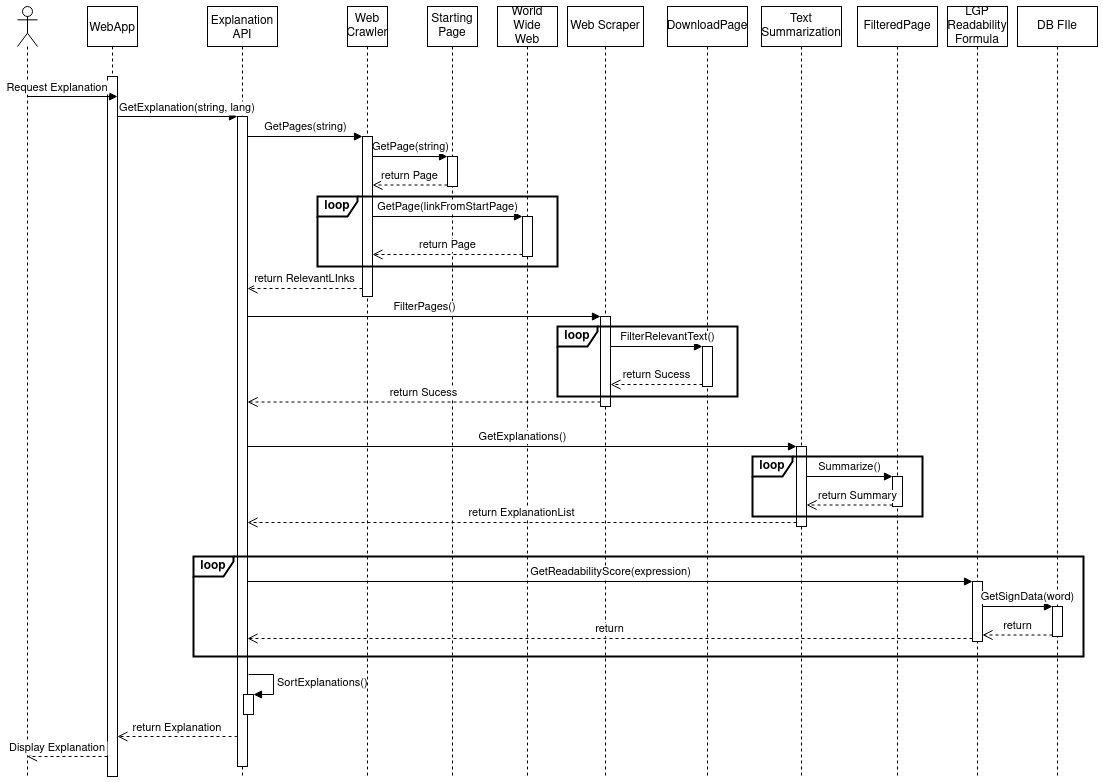

The diagram above was exported from draw.io. Its source (the exported page's mxGraphModel, read from the mxfile embedded in the PNG):
<mxGraphModel dx="1422" dy="831" grid="1" gridSize="10" guides="1" tooltips="1" connect="1" arrows="1" fold="1" page="1" pageScale="1" pageWidth="1100" pageHeight="850" math="0" shadow="0">
  <root>
    <mxCell id="0" />
    <mxCell id="1" parent="0" />
    <mxCell id="3nuBFxr9cyL0pnOWT2aG-1" value="WebApp" style="shape=umlLifeline;perimeter=lifelinePerimeter;container=1;collapsible=0;recursiveResize=0;rounded=0;shadow=0;strokeWidth=1;" parent="1" vertex="1">
      <mxGeometry x="90" y="80" width="50" height="770" as="geometry" />
    </mxCell>
    <mxCell id="3nuBFxr9cyL0pnOWT2aG-2" value="" style="points=[];perimeter=orthogonalPerimeter;rounded=0;shadow=0;strokeWidth=1;" parent="3nuBFxr9cyL0pnOWT2aG-1" vertex="1">
      <mxGeometry x="20" y="70" width="10" height="700" as="geometry" />
    </mxCell>
    <mxCell id="3nuBFxr9cyL0pnOWT2aG-5" value="Explanation&#10;API" style="shape=umlLifeline;perimeter=lifelinePerimeter;container=1;collapsible=0;recursiveResize=0;rounded=0;shadow=0;strokeWidth=1;" parent="1" vertex="1">
      <mxGeometry x="210" y="80" width="70" height="770" as="geometry" />
    </mxCell>
    <mxCell id="3nuBFxr9cyL0pnOWT2aG-6" value="" style="points=[];perimeter=orthogonalPerimeter;rounded=0;shadow=0;strokeWidth=1;" parent="3nuBFxr9cyL0pnOWT2aG-5" vertex="1">
      <mxGeometry x="30" y="110" width="10" height="650" as="geometry" />
    </mxCell>
    <mxCell id="OfvZRMIQMLhBTj1_9rtX-11" value="SortExplanations()" style="edgeStyle=orthogonalEdgeStyle;html=1;align=left;spacingLeft=2;endArrow=block;rounded=0;entryX=1;entryY=0;" parent="3nuBFxr9cyL0pnOWT2aG-5" target="OfvZRMIQMLhBTj1_9rtX-10" edge="1">
      <mxGeometry relative="1" as="geometry">
        <mxPoint x="41" y="668" as="sourcePoint" />
        <Array as="points">
          <mxPoint x="66" y="668" />
        </Array>
      </mxGeometry>
    </mxCell>
    <mxCell id="OfvZRMIQMLhBTj1_9rtX-10" value="" style="html=1;points=[];perimeter=orthogonalPerimeter;" parent="3nuBFxr9cyL0pnOWT2aG-5" vertex="1">
      <mxGeometry x="36" y="688" width="10" height="20" as="geometry" />
    </mxCell>
    <mxCell id="3nuBFxr9cyL0pnOWT2aG-7" value="return Explanation" style="verticalAlign=bottom;endArrow=open;dashed=1;endSize=8;shadow=0;strokeWidth=1;" parent="1" source="3nuBFxr9cyL0pnOWT2aG-6" target="3nuBFxr9cyL0pnOWT2aG-2" edge="1">
      <mxGeometry relative="1" as="geometry">
        <mxPoint x="265" y="236" as="targetPoint" />
        <Array as="points">
          <mxPoint x="240" y="810" />
        </Array>
      </mxGeometry>
    </mxCell>
    <mxCell id="3nuBFxr9cyL0pnOWT2aG-8" value="GetExplanation(string, lang)" style="verticalAlign=bottom;endArrow=block;entryX=0;entryY=0;shadow=0;strokeWidth=1;" parent="1" source="3nuBFxr9cyL0pnOWT2aG-2" target="3nuBFxr9cyL0pnOWT2aG-6" edge="1">
      <mxGeometry x="0.1667" relative="1" as="geometry">
        <mxPoint x="265" y="160" as="sourcePoint" />
        <mxPoint as="offset" />
      </mxGeometry>
    </mxCell>
    <mxCell id="p8yf5OMEc5uxuksPVZm--1" value="" style="shape=umlLifeline;participant=umlActor;perimeter=lifelinePerimeter;whiteSpace=wrap;html=1;container=1;collapsible=0;recursiveResize=0;verticalAlign=top;spacingTop=36;outlineConnect=0;" parent="1" vertex="1">
      <mxGeometry x="20" y="80" width="20" height="770" as="geometry" />
    </mxCell>
    <mxCell id="p8yf5OMEc5uxuksPVZm--3" value="&lt;div&gt;Starting&lt;/div&gt;&lt;div&gt;Page&lt;br&gt;&lt;/div&gt;" style="shape=umlLifeline;perimeter=lifelinePerimeter;whiteSpace=wrap;html=1;container=1;collapsible=0;recursiveResize=0;outlineConnect=0;" parent="1" vertex="1">
      <mxGeometry x="430" y="80" width="50" height="770" as="geometry" />
    </mxCell>
    <mxCell id="p8yf5OMEc5uxuksPVZm--4" value="" style="html=1;points=[];perimeter=orthogonalPerimeter;" parent="p8yf5OMEc5uxuksPVZm--3" vertex="1">
      <mxGeometry x="20" y="150" width="10" height="30" as="geometry" />
    </mxCell>
    <mxCell id="p8yf5OMEc5uxuksPVZm--6" value="return Page" style="html=1;verticalAlign=bottom;endArrow=open;dashed=1;endSize=8;exitX=0;exitY=0.95;" parent="1" source="p8yf5OMEc5uxuksPVZm--4" target="p8yf5OMEc5uxuksPVZm--12" edge="1">
      <mxGeometry relative="1" as="geometry">
        <mxPoint x="490" y="271" as="targetPoint" />
      </mxGeometry>
    </mxCell>
    <mxCell id="p8yf5OMEc5uxuksPVZm--5" value="GetPage(string)" style="html=1;verticalAlign=bottom;endArrow=block;entryX=0;entryY=0;" parent="1" source="p8yf5OMEc5uxuksPVZm--12" target="p8yf5OMEc5uxuksPVZm--4" edge="1">
      <mxGeometry relative="1" as="geometry">
        <mxPoint x="470" y="195" as="sourcePoint" />
      </mxGeometry>
    </mxCell>
    <mxCell id="p8yf5OMEc5uxuksPVZm--7" value="&lt;div&gt;World&lt;/div&gt;&lt;div&gt;Wide&lt;/div&gt;&lt;div&gt;Web&lt;/div&gt;" style="shape=umlLifeline;perimeter=lifelinePerimeter;whiteSpace=wrap;html=1;container=1;collapsible=0;recursiveResize=0;outlineConnect=0;" parent="1" vertex="1">
      <mxGeometry x="500" y="80" width="60" height="770" as="geometry" />
    </mxCell>
    <mxCell id="p8yf5OMEc5uxuksPVZm--8" value="" style="html=1;points=[];perimeter=orthogonalPerimeter;" parent="p8yf5OMEc5uxuksPVZm--7" vertex="1">
      <mxGeometry x="25" y="210" width="10" height="40" as="geometry" />
    </mxCell>
    <mxCell id="p8yf5OMEc5uxuksPVZm--9" value="GetPage(linkFromStartPage)" style="html=1;verticalAlign=bottom;endArrow=block;entryX=0;entryY=0;" parent="1" target="p8yf5OMEc5uxuksPVZm--8" edge="1" source="p8yf5OMEc5uxuksPVZm--12">
      <mxGeometry relative="1" as="geometry">
        <mxPoint x="425" y="290" as="sourcePoint" />
      </mxGeometry>
    </mxCell>
    <mxCell id="p8yf5OMEc5uxuksPVZm--11" value="Web Crawler" style="shape=umlLifeline;perimeter=lifelinePerimeter;whiteSpace=wrap;html=1;container=1;collapsible=0;recursiveResize=0;outlineConnect=0;" parent="1" vertex="1">
      <mxGeometry x="350" y="80" width="40" height="770" as="geometry" />
    </mxCell>
    <mxCell id="p8yf5OMEc5uxuksPVZm--12" value="" style="html=1;points=[];perimeter=orthogonalPerimeter;" parent="p8yf5OMEc5uxuksPVZm--11" vertex="1">
      <mxGeometry x="15" y="130" width="10" height="160" as="geometry" />
    </mxCell>
    <mxCell id="p8yf5OMEc5uxuksPVZm--13" value="GetPages(string)" style="html=1;verticalAlign=bottom;endArrow=block;entryX=0;entryY=0;" parent="1" source="3nuBFxr9cyL0pnOWT2aG-6" target="p8yf5OMEc5uxuksPVZm--12" edge="1">
      <mxGeometry relative="1" as="geometry">
        <mxPoint x="310" y="185" as="sourcePoint" />
      </mxGeometry>
    </mxCell>
    <mxCell id="p8yf5OMEc5uxuksPVZm--14" value="return RelevantLInks" style="html=1;verticalAlign=bottom;endArrow=open;dashed=1;endSize=8;exitX=0;exitY=0.95;" parent="1" source="p8yf5OMEc5uxuksPVZm--12" target="3nuBFxr9cyL0pnOWT2aG-6" edge="1">
      <mxGeometry relative="1" as="geometry">
        <mxPoint x="320" y="270" as="targetPoint" />
      </mxGeometry>
    </mxCell>
    <mxCell id="p8yf5OMEc5uxuksPVZm--10" value="return Page" style="html=1;verticalAlign=bottom;endArrow=open;dashed=1;endSize=8;exitX=0;exitY=0.95;" parent="1" source="p8yf5OMEc5uxuksPVZm--8" edge="1" target="p8yf5OMEc5uxuksPVZm--12">
      <mxGeometry relative="1" as="geometry">
        <mxPoint x="425" y="328" as="targetPoint" />
      </mxGeometry>
    </mxCell>
    <mxCell id="p8yf5OMEc5uxuksPVZm--16" value="Web Scraper" style="shape=umlLifeline;perimeter=lifelinePerimeter;whiteSpace=wrap;html=1;container=1;collapsible=0;recursiveResize=0;outlineConnect=0;" parent="1" vertex="1">
      <mxGeometry x="570" y="80" width="76" height="770" as="geometry" />
    </mxCell>
    <mxCell id="p8yf5OMEc5uxuksPVZm--17" value="" style="html=1;points=[];perimeter=orthogonalPerimeter;" parent="p8yf5OMEc5uxuksPVZm--16" vertex="1">
      <mxGeometry x="33" y="310" width="10" height="90" as="geometry" />
    </mxCell>
    <mxCell id="p8yf5OMEc5uxuksPVZm--18" value="FilterPages()" style="html=1;verticalAlign=bottom;endArrow=block;entryX=0;entryY=0;" parent="1" source="3nuBFxr9cyL0pnOWT2aG-6" target="p8yf5OMEc5uxuksPVZm--17" edge="1">
      <mxGeometry relative="1" as="geometry">
        <mxPoint x="750" y="470" as="sourcePoint" />
      </mxGeometry>
    </mxCell>
    <mxCell id="p8yf5OMEc5uxuksPVZm--19" value="return Sucess" style="html=1;verticalAlign=bottom;endArrow=open;dashed=1;endSize=8;exitX=0;exitY=0.95;" parent="1" source="p8yf5OMEc5uxuksPVZm--17" target="3nuBFxr9cyL0pnOWT2aG-6" edge="1">
      <mxGeometry relative="1" as="geometry">
        <mxPoint x="310" y="565" as="targetPoint" />
      </mxGeometry>
    </mxCell>
    <mxCell id="p8yf5OMEc5uxuksPVZm--21" value="DownloadPage" style="shape=umlLifeline;perimeter=lifelinePerimeter;whiteSpace=wrap;html=1;container=1;collapsible=0;recursiveResize=0;outlineConnect=0;" parent="1" vertex="1">
      <mxGeometry x="670" y="80" width="80" height="770" as="geometry" />
    </mxCell>
    <mxCell id="p8yf5OMEc5uxuksPVZm--22" value="" style="html=1;points=[];perimeter=orthogonalPerimeter;" parent="p8yf5OMEc5uxuksPVZm--21" vertex="1">
      <mxGeometry x="35" y="340" width="10" height="40" as="geometry" />
    </mxCell>
    <mxCell id="p8yf5OMEc5uxuksPVZm--23" value="FilterRelevantText()" style="html=1;verticalAlign=bottom;endArrow=block;entryX=0;entryY=0;" parent="1" source="p8yf5OMEc5uxuksPVZm--17" target="p8yf5OMEc5uxuksPVZm--22" edge="1">
      <mxGeometry x="0.2391" relative="1" as="geometry">
        <mxPoint x="870" y="400" as="sourcePoint" />
        <mxPoint as="offset" />
      </mxGeometry>
    </mxCell>
    <mxCell id="p8yf5OMEc5uxuksPVZm--24" value="return Sucess" style="html=1;verticalAlign=bottom;endArrow=open;dashed=1;endSize=8;exitX=0;exitY=0.95;" parent="1" source="p8yf5OMEc5uxuksPVZm--22" target="p8yf5OMEc5uxuksPVZm--17" edge="1">
      <mxGeometry relative="1" as="geometry">
        <mxPoint x="870" y="476" as="targetPoint" />
      </mxGeometry>
    </mxCell>
    <mxCell id="p8yf5OMEc5uxuksPVZm--26" value="Text Summarization" style="shape=umlLifeline;perimeter=lifelinePerimeter;whiteSpace=wrap;html=1;container=1;collapsible=0;recursiveResize=0;outlineConnect=0;" parent="1" vertex="1">
      <mxGeometry x="764" y="80" width="80" height="770" as="geometry" />
    </mxCell>
    <mxCell id="p8yf5OMEc5uxuksPVZm--28" value="" style="html=1;points=[];perimeter=orthogonalPerimeter;" parent="p8yf5OMEc5uxuksPVZm--26" vertex="1">
      <mxGeometry x="35" y="440" width="10" height="80" as="geometry" />
    </mxCell>
    <mxCell id="p8yf5OMEc5uxuksPVZm--27" value="FilteredPage" style="shape=umlLifeline;perimeter=lifelinePerimeter;whiteSpace=wrap;html=1;container=1;collapsible=0;recursiveResize=0;outlineConnect=0;" parent="1" vertex="1">
      <mxGeometry x="860" y="80" width="80" height="770" as="geometry" />
    </mxCell>
    <mxCell id="p8yf5OMEc5uxuksPVZm--31" value="" style="html=1;points=[];perimeter=orthogonalPerimeter;" parent="p8yf5OMEc5uxuksPVZm--27" vertex="1">
      <mxGeometry x="35" y="470" width="10" height="30" as="geometry" />
    </mxCell>
    <mxCell id="p8yf5OMEc5uxuksPVZm--29" value="GetExplanations()" style="html=1;verticalAlign=bottom;endArrow=block;entryX=0;entryY=0;" parent="1" source="3nuBFxr9cyL0pnOWT2aG-6" target="p8yf5OMEc5uxuksPVZm--28" edge="1">
      <mxGeometry relative="1" as="geometry">
        <mxPoint x="1020" y="630" as="sourcePoint" />
      </mxGeometry>
    </mxCell>
    <mxCell id="p8yf5OMEc5uxuksPVZm--30" value="return ExplanationList" style="html=1;verticalAlign=bottom;endArrow=open;dashed=1;endSize=8;exitX=0;exitY=0.95;" parent="1" source="p8yf5OMEc5uxuksPVZm--28" target="3nuBFxr9cyL0pnOWT2aG-6" edge="1">
      <mxGeometry relative="1" as="geometry">
        <mxPoint x="1020" y="706" as="targetPoint" />
      </mxGeometry>
    </mxCell>
    <mxCell id="p8yf5OMEc5uxuksPVZm--32" value="Summarize()" style="html=1;verticalAlign=bottom;endArrow=block;entryX=0;entryY=0;" parent="1" source="p8yf5OMEc5uxuksPVZm--28" target="p8yf5OMEc5uxuksPVZm--31" edge="1">
      <mxGeometry relative="1" as="geometry">
        <mxPoint x="1110" y="558" as="sourcePoint" />
      </mxGeometry>
    </mxCell>
    <mxCell id="p8yf5OMEc5uxuksPVZm--33" value="return Summary" style="html=1;verticalAlign=bottom;endArrow=open;dashed=1;endSize=8;exitX=0;exitY=0.95;" parent="1" source="p8yf5OMEc5uxuksPVZm--31" target="p8yf5OMEc5uxuksPVZm--28" edge="1">
      <mxGeometry x="-0.186" relative="1" as="geometry">
        <mxPoint x="1160" y="626" as="targetPoint" />
        <mxPoint as="offset" />
      </mxGeometry>
    </mxCell>
    <mxCell id="p8yf5OMEc5uxuksPVZm--42" value="DB FIle" style="shape=umlLifeline;perimeter=lifelinePerimeter;whiteSpace=wrap;html=1;container=1;collapsible=0;recursiveResize=0;outlineConnect=0;" parent="1" vertex="1">
      <mxGeometry x="1020" y="80" width="80" height="770" as="geometry" />
    </mxCell>
    <mxCell id="OfvZRMIQMLhBTj1_9rtX-5" value="" style="html=1;points=[];perimeter=orthogonalPerimeter;" parent="p8yf5OMEc5uxuksPVZm--42" vertex="1">
      <mxGeometry x="35" y="600" width="10" height="30" as="geometry" />
    </mxCell>
    <mxCell id="p8yf5OMEc5uxuksPVZm--46" value="Display Explanation" style="verticalAlign=bottom;endArrow=open;dashed=1;endSize=8;shadow=0;strokeWidth=1;" parent="1" source="3nuBFxr9cyL0pnOWT2aG-2" target="p8yf5OMEc5uxuksPVZm--1" edge="1">
      <mxGeometry x="0.2422" relative="1" as="geometry">
        <mxPoint x="75" y="830" as="targetPoint" />
        <mxPoint x="140" y="830" as="sourcePoint" />
        <Array as="points">
          <mxPoint x="90" y="830" />
        </Array>
        <mxPoint as="offset" />
      </mxGeometry>
    </mxCell>
    <mxCell id="p8yf5OMEc5uxuksPVZm--47" value="Request Explanation" style="verticalAlign=bottom;endArrow=block;shadow=0;strokeWidth=1;" parent="1" source="p8yf5OMEc5uxuksPVZm--1" target="3nuBFxr9cyL0pnOWT2aG-2" edge="1">
      <mxGeometry x="1" y="60" relative="1" as="geometry">
        <mxPoint x="-20" y="180.00000000000364" as="sourcePoint" />
        <mxPoint x="140" y="180" as="targetPoint" />
        <Array as="points">
          <mxPoint x="120" y="170" />
        </Array>
        <mxPoint as="offset" />
      </mxGeometry>
    </mxCell>
    <mxCell id="OfvZRMIQMLhBTj1_9rtX-1" value="&lt;div&gt;LGP Readability Formula&lt;br&gt;&lt;/div&gt;" style="shape=umlLifeline;perimeter=lifelinePerimeter;whiteSpace=wrap;html=1;container=1;collapsible=0;recursiveResize=0;outlineConnect=0;" parent="1" vertex="1">
      <mxGeometry x="950" y="80" width="60" height="770" as="geometry" />
    </mxCell>
    <mxCell id="OfvZRMIQMLhBTj1_9rtX-2" value="" style="html=1;points=[];perimeter=orthogonalPerimeter;" parent="OfvZRMIQMLhBTj1_9rtX-1" vertex="1">
      <mxGeometry x="25" y="575" width="10" height="60" as="geometry" />
    </mxCell>
    <mxCell id="OfvZRMIQMLhBTj1_9rtX-4" value="return" style="html=1;verticalAlign=bottom;endArrow=open;dashed=1;endSize=8;exitX=0;exitY=0.95;" parent="1" source="OfvZRMIQMLhBTj1_9rtX-2" edge="1" target="3nuBFxr9cyL0pnOWT2aG-6">
      <mxGeometry relative="1" as="geometry">
        <mxPoint x="295" y="717" as="targetPoint" />
      </mxGeometry>
    </mxCell>
    <mxCell id="OfvZRMIQMLhBTj1_9rtX-3" value="GetReadabilityScore(expression)" style="html=1;verticalAlign=bottom;endArrow=block;entryX=0;entryY=0;" parent="1" target="OfvZRMIQMLhBTj1_9rtX-2" edge="1" source="3nuBFxr9cyL0pnOWT2aG-6">
      <mxGeometry relative="1" as="geometry">
        <mxPoint x="295" y="660" as="sourcePoint" />
      </mxGeometry>
    </mxCell>
    <mxCell id="OfvZRMIQMLhBTj1_9rtX-7" value="return" style="html=1;verticalAlign=bottom;endArrow=open;dashed=1;endSize=8;exitX=0;exitY=0.95;" parent="1" source="OfvZRMIQMLhBTj1_9rtX-5" target="OfvZRMIQMLhBTj1_9rtX-2" edge="1">
      <mxGeometry relative="1" as="geometry">
        <mxPoint x="1150" y="718" as="targetPoint" />
      </mxGeometry>
    </mxCell>
    <mxCell id="OfvZRMIQMLhBTj1_9rtX-6" value="GetSignData(word)" style="html=1;verticalAlign=bottom;endArrow=block;entryX=0;entryY=0;" parent="1" source="OfvZRMIQMLhBTj1_9rtX-2" target="OfvZRMIQMLhBTj1_9rtX-5" edge="1">
      <mxGeometry x="0.2857" relative="1" as="geometry">
        <mxPoint x="1170" y="670" as="sourcePoint" />
        <mxPoint as="offset" />
      </mxGeometry>
    </mxCell>
    <mxCell id="p8yf5OMEc5uxuksPVZm--25" value="loop" style="shape=umlFrame;whiteSpace=wrap;html=1;width=40;height=20;strokeWidth=2;fontStyle=1" parent="1" vertex="1">
      <mxGeometry x="560" y="400" width="180" height="70" as="geometry" />
    </mxCell>
    <mxCell id="p8yf5OMEc5uxuksPVZm--15" value="loop" style="shape=umlFrame;whiteSpace=wrap;html=1;width=40;height=20;fontStyle=1;strokeWidth=2;" parent="1" vertex="1">
      <mxGeometry x="320" y="270" width="240" height="70" as="geometry" />
    </mxCell>
    <mxCell id="p8yf5OMEc5uxuksPVZm--36" value="loop" style="shape=umlFrame;whiteSpace=wrap;html=1;width=40;height=20;fontStyle=1;strokeWidth=2;" parent="1" vertex="1">
      <mxGeometry x="755" y="530" width="170" height="60" as="geometry" />
    </mxCell>
    <mxCell id="OfvZRMIQMLhBTj1_9rtX-8" value="loop" style="shape=umlFrame;whiteSpace=wrap;html=1;width=40;height=20;fontStyle=1;strokeWidth=2;" parent="1" vertex="1">
      <mxGeometry x="196" y="630" width="890" height="100" as="geometry" />
    </mxCell>
  </root>
</mxGraphModel>